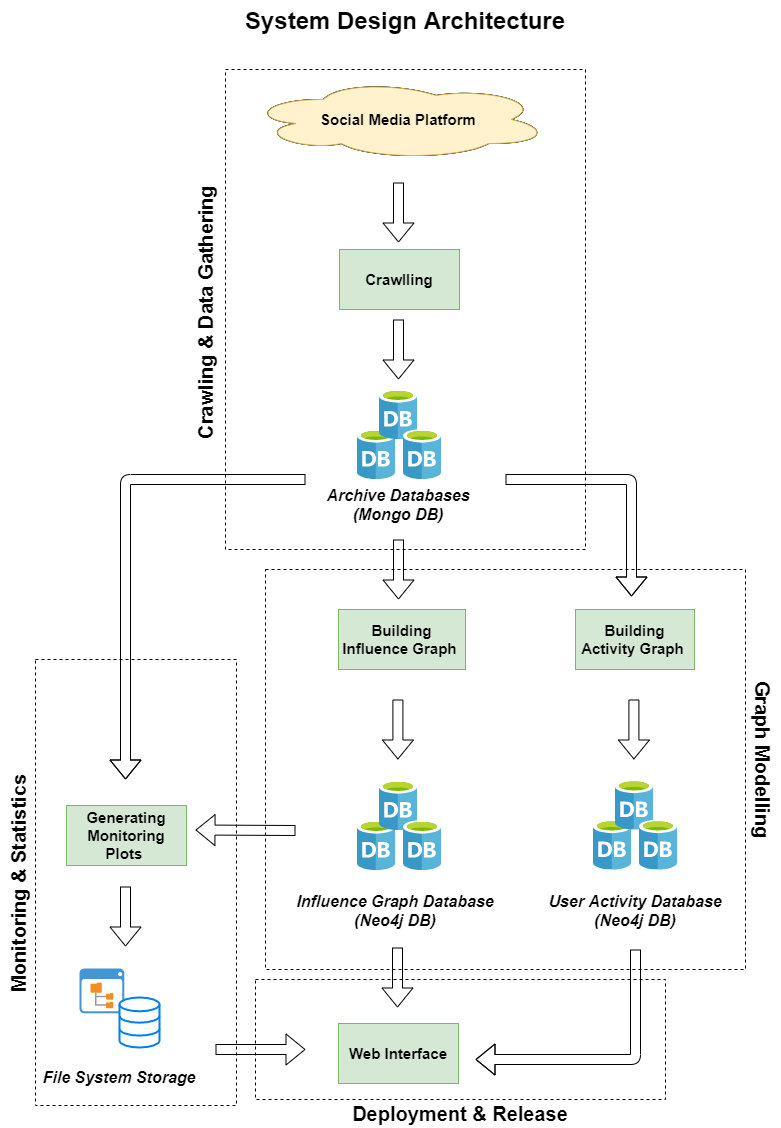

The diagram above was exported from draw.io. Its source (the exported page's mxGraphModel, read from the mxfile embedded in the PNG):
<mxGraphModel dx="1422" dy="914" grid="1" gridSize="10" guides="1" tooltips="1" connect="1" arrows="1" fold="1" page="1" pageScale="1" pageWidth="827" pageHeight="1169" math="0" shadow="0">
  <root>
    <mxCell id="0" />
    <mxCell id="1" parent="0" />
    <mxCell id="U0IyI3uzf3xT46B0GtCw-61" value="" style="rounded=0;whiteSpace=wrap;html=1;fontSize=15;dashed=1;fillColor=none;" parent="1" vertex="1">
      <mxGeometry x="270" y="1000" width="410" height="120" as="geometry" />
    </mxCell>
    <mxCell id="U0IyI3uzf3xT46B0GtCw-57" value="" style="rounded=0;whiteSpace=wrap;html=1;fontSize=15;dashed=1;fillColor=none;" parent="1" vertex="1">
      <mxGeometry x="50" y="680" width="201" height="446" as="geometry" />
    </mxCell>
    <mxCell id="U0IyI3uzf3xT46B0GtCw-55" value="" style="rounded=0;whiteSpace=wrap;html=1;fontSize=15;dashed=1;fillColor=none;" parent="1" vertex="1">
      <mxGeometry x="280" y="590" width="480" height="400" as="geometry" />
    </mxCell>
    <mxCell id="U0IyI3uzf3xT46B0GtCw-53" value="" style="rounded=0;whiteSpace=wrap;html=1;fontSize=15;dashed=1;container=0;shadow=0;fillColor=none;verticalAlign=bottom;" parent="1" vertex="1">
      <mxGeometry x="240" y="90" width="360" height="480" as="geometry" />
    </mxCell>
    <mxCell id="U0IyI3uzf3xT46B0GtCw-1" value="&lt;font style=&quot;font-size: 24px&quot;&gt;&lt;b&gt;System Design Architecture&lt;/b&gt;&lt;/font&gt;" style="text;html=1;strokeColor=none;fillColor=none;align=center;verticalAlign=middle;whiteSpace=wrap;rounded=0;" parent="1" vertex="1">
      <mxGeometry x="160" y="21" width="520" height="40" as="geometry" />
    </mxCell>
    <mxCell id="U0IyI3uzf3xT46B0GtCw-2" value="&lt;font style=&quot;font-size: 12px&quot;&gt;Social Media Platform&lt;/font&gt;" style="ellipse;shape=cloud;whiteSpace=wrap;html=1;" parent="1" vertex="1">
      <mxGeometry x="263" y="100" width="300" height="80" as="geometry" />
    </mxCell>
    <mxCell id="U0IyI3uzf3xT46B0GtCw-3" value="Crawlling" style="rounded=0;whiteSpace=wrap;html=1;" parent="1" vertex="1">
      <mxGeometry x="354" y="270" width="120" height="60" as="geometry" />
    </mxCell>
    <mxCell id="U0IyI3uzf3xT46B0GtCw-8" value="" style="shape=flexArrow;endArrow=classic;html=1;" parent="1" edge="1">
      <mxGeometry width="50" height="50" relative="1" as="geometry">
        <mxPoint x="413" y="203" as="sourcePoint" />
        <mxPoint x="413" y="263" as="targetPoint" />
      </mxGeometry>
    </mxCell>
    <mxCell id="U0IyI3uzf3xT46B0GtCw-9" value="" style="shape=flexArrow;endArrow=classic;html=1;" parent="1" edge="1">
      <mxGeometry width="50" height="50" relative="1" as="geometry">
        <mxPoint x="413" y="340" as="sourcePoint" />
        <mxPoint x="413" y="400" as="targetPoint" />
      </mxGeometry>
    </mxCell>
    <mxCell id="U0IyI3uzf3xT46B0GtCw-13" value="" style="aspect=fixed;html=1;points=[];align=center;image;fontSize=12;image=img/lib/mscae/Database_General.svg;" parent="1" vertex="1">
      <mxGeometry x="372" y="450" width="38" height="50" as="geometry" />
    </mxCell>
    <mxCell id="U0IyI3uzf3xT46B0GtCw-14" value="" style="aspect=fixed;html=1;points=[];align=center;image;fontSize=12;image=img/lib/mscae/Database_General.svg;" parent="1" vertex="1">
      <mxGeometry x="394" y="410" width="38" height="50" as="geometry" />
    </mxCell>
    <mxCell id="U0IyI3uzf3xT46B0GtCw-15" value="" style="aspect=fixed;html=1;points=[];align=center;image;fontSize=12;image=img/lib/mscae/Database_General.svg;" parent="1" vertex="1">
      <mxGeometry x="418" y="450" width="38" height="50" as="geometry" />
    </mxCell>
    <mxCell id="U0IyI3uzf3xT46B0GtCw-16" value="" style="shape=flexArrow;endArrow=classic;html=1;" parent="1" edge="1">
      <mxGeometry width="50" height="50" relative="1" as="geometry">
        <mxPoint x="413" y="560" as="sourcePoint" />
        <mxPoint x="413" y="620" as="targetPoint" />
      </mxGeometry>
    </mxCell>
    <mxCell id="U0IyI3uzf3xT46B0GtCw-17" value="&lt;font style=&quot;font-size: 16px&quot;&gt;&lt;i&gt;&lt;b&gt;Archive Databases&lt;br&gt;(Mongo DB)&lt;/b&gt;&lt;/i&gt;&lt;/font&gt;" style="text;html=1;strokeColor=none;fillColor=none;align=center;verticalAlign=middle;whiteSpace=wrap;rounded=0;" parent="1" vertex="1">
      <mxGeometry x="338" y="500" width="150" height="50" as="geometry" />
    </mxCell>
    <mxCell id="U0IyI3uzf3xT46B0GtCw-18" value="" style="shape=flexArrow;endArrow=classic;html=1;" parent="1" edge="1">
      <mxGeometry width="50" height="50" relative="1" as="geometry">
        <mxPoint x="412.41" y="720" as="sourcePoint" />
        <mxPoint x="412.41" y="780" as="targetPoint" />
      </mxGeometry>
    </mxCell>
    <mxCell id="U0IyI3uzf3xT46B0GtCw-19" value="Building Activity Graph&amp;nbsp;" style="rounded=0;whiteSpace=wrap;html=1;fontStyle=1;fontSize=15;fillColor=#d5e8d4;strokeColor=#82b366;" parent="1" vertex="1">
      <mxGeometry x="590" y="630" width="119" height="60" as="geometry" />
    </mxCell>
    <mxCell id="U0IyI3uzf3xT46B0GtCw-20" value="" style="aspect=fixed;html=1;points=[];align=center;image;fontSize=12;image=img/lib/mscae/Database_General.svg;" parent="1" vertex="1">
      <mxGeometry x="372" y="841" width="38" height="50" as="geometry" />
    </mxCell>
    <mxCell id="U0IyI3uzf3xT46B0GtCw-21" value="" style="aspect=fixed;html=1;points=[];align=center;image;fontSize=12;image=img/lib/mscae/Database_General.svg;" parent="1" vertex="1">
      <mxGeometry x="394" y="801" width="38" height="50" as="geometry" />
    </mxCell>
    <mxCell id="U0IyI3uzf3xT46B0GtCw-22" value="" style="aspect=fixed;html=1;points=[];align=center;image;fontSize=12;image=img/lib/mscae/Database_General.svg;" parent="1" vertex="1">
      <mxGeometry x="418" y="841" width="38" height="50" as="geometry" />
    </mxCell>
    <mxCell id="U0IyI3uzf3xT46B0GtCw-23" value="&lt;font style=&quot;font-size: 16px&quot;&gt;&lt;i&gt;&lt;b&gt;Influence Graph Database&lt;br&gt;(Neo4j DB)&lt;/b&gt;&lt;/i&gt;&lt;/font&gt;" style="text;html=1;strokeColor=none;fillColor=none;align=center;verticalAlign=middle;whiteSpace=wrap;rounded=0;" parent="1" vertex="1">
      <mxGeometry x="300" y="902" width="220" height="58" as="geometry" />
    </mxCell>
    <mxCell id="U0IyI3uzf3xT46B0GtCw-30" value="" style="aspect=fixed;html=1;points=[];align=center;image;fontSize=12;image=img/lib/mscae/Database_General.svg;" parent="1" vertex="1">
      <mxGeometry x="608" y="840.5" width="38" height="50" as="geometry" />
    </mxCell>
    <mxCell id="U0IyI3uzf3xT46B0GtCw-31" value="" style="aspect=fixed;html=1;points=[];align=center;image;fontSize=12;image=img/lib/mscae/Database_General.svg;" parent="1" vertex="1">
      <mxGeometry x="630" y="800.5" width="38" height="50" as="geometry" />
    </mxCell>
    <mxCell id="U0IyI3uzf3xT46B0GtCw-32" value="" style="aspect=fixed;html=1;points=[];align=center;image;fontSize=12;image=img/lib/mscae/Database_General.svg;" parent="1" vertex="1">
      <mxGeometry x="654" y="840.5" width="38" height="50" as="geometry" />
    </mxCell>
    <mxCell id="U0IyI3uzf3xT46B0GtCw-33" value="&lt;font style=&quot;font-size: 16px&quot;&gt;&lt;i&gt;&lt;b&gt;User Activity Database&lt;br&gt;(Neo4j DB)&lt;/b&gt;&lt;/i&gt;&lt;/font&gt;" style="text;html=1;strokeColor=none;fillColor=none;align=center;verticalAlign=middle;whiteSpace=wrap;rounded=0;" parent="1" vertex="1">
      <mxGeometry x="540" y="901.5" width="220" height="58.5" as="geometry" />
    </mxCell>
    <mxCell id="U0IyI3uzf3xT46B0GtCw-35" value="" style="shape=flexArrow;endArrow=classic;html=1;" parent="1" edge="1">
      <mxGeometry width="50" height="50" relative="1" as="geometry">
        <mxPoint x="648.4099999999999" y="720" as="sourcePoint" />
        <mxPoint x="648.4099999999999" y="780" as="targetPoint" />
      </mxGeometry>
    </mxCell>
    <mxCell id="U0IyI3uzf3xT46B0GtCw-36" value="" style="shape=flexArrow;endArrow=classic;html=1;" parent="1" edge="1">
      <mxGeometry width="50" height="50" relative="1" as="geometry">
        <mxPoint x="520" y="500" as="sourcePoint" />
        <mxPoint x="646" y="617" as="targetPoint" />
        <Array as="points">
          <mxPoint x="646" y="500" />
        </Array>
      </mxGeometry>
    </mxCell>
    <mxCell id="U0IyI3uzf3xT46B0GtCw-37" value="" style="shape=flexArrow;endArrow=classic;html=1;" parent="1" edge="1">
      <mxGeometry width="50" height="50" relative="1" as="geometry">
        <mxPoint x="320" y="500" as="sourcePoint" />
        <mxPoint x="140" y="800" as="targetPoint" />
        <Array as="points">
          <mxPoint x="140" y="500" />
        </Array>
      </mxGeometry>
    </mxCell>
    <mxCell id="U0IyI3uzf3xT46B0GtCw-38" value="User Web Interface" style="rounded=0;whiteSpace=wrap;html=1;fontStyle=1" parent="1" vertex="1">
      <mxGeometry x="353" y="1044" width="120" height="60" as="geometry" />
    </mxCell>
    <mxCell id="U0IyI3uzf3xT46B0GtCw-39" value="" style="shape=flexArrow;endArrow=classic;html=1;" parent="1" edge="1">
      <mxGeometry width="50" height="50" relative="1" as="geometry">
        <mxPoint x="411.99999999999983" y="968" as="sourcePoint" />
        <mxPoint x="411.99999999999983" y="1028" as="targetPoint" />
      </mxGeometry>
    </mxCell>
    <mxCell id="U0IyI3uzf3xT46B0GtCw-40" value="" style="shadow=0;dashed=0;html=1;strokeColor=none;fillColor=#4495D1;labelPosition=center;verticalLabelPosition=bottom;verticalAlign=top;align=center;outlineConnect=0;shape=mxgraph.veeam.2d.file_system_browser;" parent="1" vertex="1">
      <mxGeometry x="94" y="989" width="44.8" height="44.8" as="geometry" />
    </mxCell>
    <mxCell id="U0IyI3uzf3xT46B0GtCw-41" value="" style="html=1;verticalLabelPosition=bottom;align=center;labelBackgroundColor=#ffffff;verticalAlign=top;strokeWidth=2;strokeColor=#0080F0;shadow=0;dashed=0;shape=mxgraph.ios7.icons.data;" parent="1" vertex="1">
      <mxGeometry x="134" y="1018" width="40" height="50" as="geometry" />
    </mxCell>
    <mxCell id="U0IyI3uzf3xT46B0GtCw-42" value="&lt;span style=&quot;font-size: 16px&quot;&gt;&lt;b&gt;&lt;i&gt;File System Storage&lt;/i&gt;&lt;/b&gt;&lt;/span&gt;" style="text;html=1;strokeColor=none;fillColor=none;align=center;verticalAlign=middle;whiteSpace=wrap;rounded=0;" parent="1" vertex="1">
      <mxGeometry x="44" y="1078" width="180" height="40" as="geometry" />
    </mxCell>
    <mxCell id="U0IyI3uzf3xT46B0GtCw-43" value="" style="shape=flexArrow;endArrow=classic;html=1;" parent="1" edge="1">
      <mxGeometry width="50" height="50" relative="1" as="geometry">
        <mxPoint x="140.00000000000003" y="907" as="sourcePoint" />
        <mxPoint x="140.00000000000003" y="967" as="targetPoint" />
      </mxGeometry>
    </mxCell>
    <mxCell id="U0IyI3uzf3xT46B0GtCw-44" value="" style="shape=flexArrow;endArrow=classic;html=1;" parent="1" edge="1">
      <mxGeometry width="50" height="50" relative="1" as="geometry">
        <mxPoint x="230" y="1070" as="sourcePoint" />
        <mxPoint x="320" y="1070" as="targetPoint" />
      </mxGeometry>
    </mxCell>
    <mxCell id="U0IyI3uzf3xT46B0GtCw-45" value="" style="shape=flexArrow;endArrow=classic;html=1;" parent="1" edge="1">
      <mxGeometry width="50" height="50" relative="1" as="geometry">
        <mxPoint x="650" y="970" as="sourcePoint" />
        <mxPoint x="490" y="1080" as="targetPoint" />
        <Array as="points">
          <mxPoint x="650" y="1080" />
        </Array>
      </mxGeometry>
    </mxCell>
    <mxCell id="U0IyI3uzf3xT46B0GtCw-46" value="&lt;font style=&quot;font-size: 12px&quot;&gt;Social Media Platform&lt;/font&gt;" style="ellipse;shape=cloud;whiteSpace=wrap;html=1;fontStyle=1" parent="1" vertex="1">
      <mxGeometry x="263" y="100" width="300" height="80" as="geometry" />
    </mxCell>
    <mxCell id="U0IyI3uzf3xT46B0GtCw-47" value="Crawlling" style="rounded=0;whiteSpace=wrap;html=1;fontStyle=1" parent="1" vertex="1">
      <mxGeometry x="354" y="270" width="120" height="60" as="geometry" />
    </mxCell>
    <mxCell id="U0IyI3uzf3xT46B0GtCw-48" value="&lt;font style=&quot;font-size: 15px;&quot;&gt;Social Media Platform&lt;/font&gt;" style="ellipse;shape=cloud;whiteSpace=wrap;html=1;fontStyle=1;fontSize=15;fillColor=#fff2cc;strokeColor=#d6b656;" parent="1" vertex="1">
      <mxGeometry x="263" y="100" width="300" height="80" as="geometry" />
    </mxCell>
    <mxCell id="U0IyI3uzf3xT46B0GtCw-49" value="Crawlling" style="rounded=0;whiteSpace=wrap;html=1;fontStyle=1;fontSize=15;fillColor=#d5e8d4;strokeColor=#82b366;" parent="1" vertex="1">
      <mxGeometry x="354" y="270" width="120" height="60" as="geometry" />
    </mxCell>
    <mxCell id="U0IyI3uzf3xT46B0GtCw-50" value="Building Influence Graph&amp;nbsp;" style="rounded=0;whiteSpace=wrap;html=1;fontStyle=1;fontSize=15;fillColor=#d5e8d4;strokeColor=#82b366;" parent="1" vertex="1">
      <mxGeometry x="353" y="630" width="127" height="60" as="geometry" />
    </mxCell>
    <mxCell id="U0IyI3uzf3xT46B0GtCw-51" value="Web Interface" style="rounded=0;whiteSpace=wrap;html=1;fontStyle=1;fontSize=15;fillColor=#d5e8d4;strokeColor=#82b366;" parent="1" vertex="1">
      <mxGeometry x="353" y="1044" width="120" height="60" as="geometry" />
    </mxCell>
    <mxCell id="U0IyI3uzf3xT46B0GtCw-52" value="Generating Monitoring Plots&amp;nbsp;" style="rounded=0;whiteSpace=wrap;html=1;fontStyle=1;fontSize=15;fillColor=#d5e8d4;strokeColor=#82b366;" parent="1" vertex="1">
      <mxGeometry x="81" y="826" width="120" height="60" as="geometry" />
    </mxCell>
    <mxCell id="U0IyI3uzf3xT46B0GtCw-54" value="&lt;b&gt;&lt;font style=&quot;font-size: 20px&quot;&gt;Crawling &amp;amp; Data Gathering&lt;br&gt;&lt;/font&gt;&lt;/b&gt;" style="text;html=1;strokeColor=none;fillColor=none;align=center;verticalAlign=middle;whiteSpace=wrap;rounded=0;dashed=1;fontSize=15;direction=west;rotation=270;" parent="1" vertex="1">
      <mxGeometry x="-18" y="313" width="475" height="40" as="geometry" />
    </mxCell>
    <mxCell id="U0IyI3uzf3xT46B0GtCw-56" value="&lt;b&gt;&lt;font style=&quot;font-size: 20px&quot;&gt;Graph Modelling&lt;br&gt;&lt;/font&gt;&lt;/b&gt;" style="text;html=1;strokeColor=none;fillColor=none;align=center;verticalAlign=middle;whiteSpace=wrap;rounded=0;dashed=1;fontSize=15;direction=west;rotation=90;" parent="1" vertex="1">
      <mxGeometry x="668.13" y="762.87" width="219" height="35.25" as="geometry" />
    </mxCell>
    <mxCell id="U0IyI3uzf3xT46B0GtCw-60" value="&lt;font&gt;&lt;span style=&quot;font-size: 20px&quot;&gt;&lt;b&gt;Monitoring &amp;amp; Statistics&lt;/b&gt;&lt;/span&gt;&lt;br&gt;&lt;/font&gt;" style="text;html=1;strokeColor=none;fillColor=none;align=center;verticalAlign=middle;whiteSpace=wrap;rounded=0;dashed=1;fontSize=15;direction=west;rotation=270;" parent="1" vertex="1">
      <mxGeometry x="-187.3" y="886.47" width="440.7" height="35.38" as="geometry" />
    </mxCell>
    <mxCell id="U0IyI3uzf3xT46B0GtCw-63" value="&lt;font&gt;&lt;span style=&quot;font-size: 20px&quot;&gt;&lt;b&gt;Deployment &amp;amp; Release&lt;/b&gt;&lt;/span&gt;&lt;br&gt;&lt;/font&gt;" style="text;html=1;strokeColor=none;fillColor=none;align=center;verticalAlign=middle;whiteSpace=wrap;rounded=0;dashed=1;fontSize=15;direction=west;rotation=0;" parent="1" vertex="1">
      <mxGeometry x="270" y="1120" width="410" height="28" as="geometry" />
    </mxCell>
    <mxCell id="ZEzFKKmDF0Txk5jO8Z9R-1" value="" style="shape=flexArrow;endArrow=classic;html=1;" parent="1" edge="1">
      <mxGeometry width="50" height="50" relative="1" as="geometry">
        <mxPoint x="310" y="851" as="sourcePoint" />
        <mxPoint x="210" y="850.5" as="targetPoint" />
      </mxGeometry>
    </mxCell>
  </root>
</mxGraphModel>